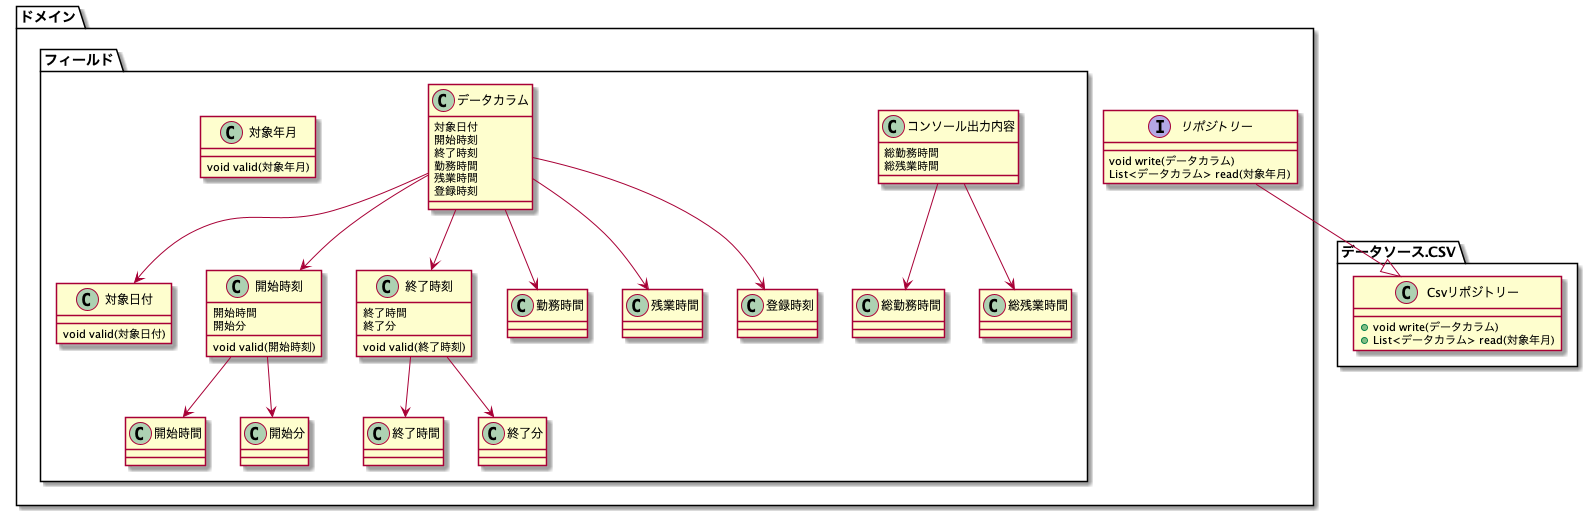

The diagram above was rendered by PlantUML. Its source (embedded in the PNG):
@startuml


package ドメイン{


    interface リポジトリー{

       void write(データカラム)
       List<データカラム> read(対象年月)

    }

    package フィールド {

        class 対象日付 {
         void valid(対象日付)
        }

        class 開始時刻 {
         {field} 開始時間
         {field} 開始分

         void valid(開始時刻)
        }

        class 開始時間{
        }
        class 開始分{
        }

        開始時刻 --> 開始時間
        開始時刻 --> 開始分

        class 終了時刻 {
         {field} 終了時間
         {field} 終了分
         void valid(終了時刻)
        }

        class 終了時間{
        }
        class 終了分{
        }

        終了時刻 --> 終了時間
        終了時刻 --> 終了分

        class 勤務時間{
        }

        class 残業時間{
        }

        class 登録時刻{
        }

        class 総勤務時間{
        }

        class 総残業時間{
        }

        class コンソール出力内容{
         {field} 総勤務時間
         {field} 総残業時間
        }

        コンソール出力内容 --> 総勤務時間
        コンソール出力内容 --> 総残業時間

        class データカラム{
         {field} 対象日付
         {field} 開始時刻
         {field} 終了時刻
         {field} 勤務時間
         {field} 残業時間
         {field} 登録時刻
        }

        データカラム --> 対象日付
        データカラム --> 開始時刻
        データカラム --> 終了時刻
        データカラム --> 勤務時間
        データカラム --> 残業時間
        データカラム --> 登録時刻

        class 対象年月 {
         void valid(対象年月)
        }
    }
}


package データソース.CSV{

    class Csvリポジトリー{

       + void write(データカラム)
       + List<データカラム> read(対象年月)

    }

    リポジトリー --|> Csvリポジトリー

}


@enduml